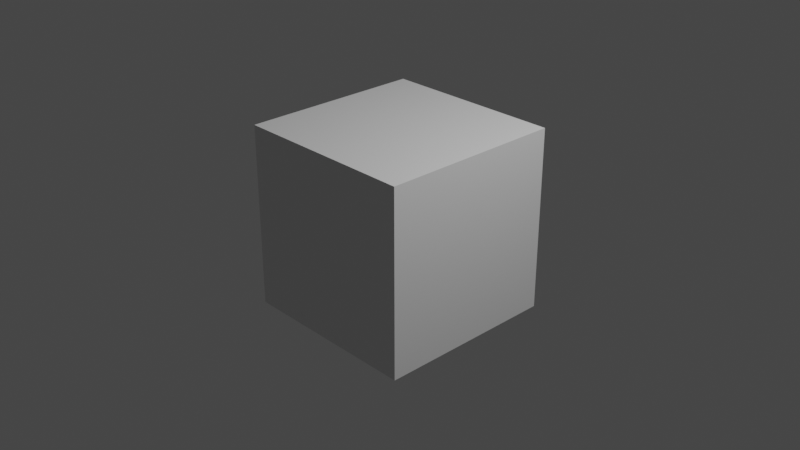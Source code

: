 # Source: player2.blend  (saved by Blender 3.4.6; exported with 4.5.12 LTS)
import bpy
from mathutils import Matrix  # noqa: F401  (used for matrix-valued properties, if any)

bpy.ops.wm.read_factory_settings(use_empty=True)
scene = bpy.context.scene
scene.name = 'Scene'

# ---- collections
col_collection = bpy.data.collections.new('Collection'); scene.collection.children.link(col_collection)

# ---- materials (node trees are filled in below, after node groups)
mat_material = bpy.data.materials.new('Material')
mat_material.alpha_threshold = 0.0
mat_material.use_transparent_shadow = False
mat_material.roughness = 0.5
mat_material.line_color = (0.0, 0.0, 0.0, 1.0)

# ---- material node trees
mat_material.use_nodes = True; mat_material.node_tree.nodes.clear()
_N = mat_material.node_tree.nodes; _L = mat_material.node_tree.links
n0 = _N.new('ShaderNodeOutputMaterial'); n0.name = 'Material Output'; n0.location = (300, 300)
n1 = _N.new('ShaderNodeBsdfPrincipled'); n1.name = 'Principled BSDF'; n1.location = (10, 300)
n1.distribution = 'GGX'
n1.subsurface_method = 'RANDOM_WALK_SKIN'
n1.inputs[3].default_value = 1.45
n1.inputs[27].default_value = (0.0, 0.0, 0.0, 1.0)
n1.inputs[28].default_value = 1.0
_L.new(n1.outputs[0], n0.inputs[0])
n0.is_active_output = True

# ---- world
world_world = bpy.data.worlds.new('World'); scene.world = world_world
world_world.use_nodes = True; world_world.node_tree.nodes.clear()
_N = world_world.node_tree.nodes; _L = world_world.node_tree.links
n0 = _N.new('ShaderNodeOutputWorld'); n0.name = 'World Output'; n0.location = (300, 300)
n1 = _N.new('ShaderNodeBackground'); n1.name = 'Background'; n1.location = (10, 300)
n1.inputs[0].default_value = (0.05088, 0.05088, 0.05088, 1.0)
_L.new(n1.outputs[0], n0.inputs[0])
n0.is_active_output = True
world_world.color = (0.05088, 0.05088, 0.05088)
world_world.use_sun_shadow = False
world_world.sun_shadow_jitter_overblur = 0.0

# ---- cameras
cam_camera = bpy.data.cameras.new('Camera')
cam_camera.clip_end = 100.0
cam_camera.ortho_scale = 7.314

# ---- lights
light_light = bpy.data.lights.new('Light', 'POINT')
light_light.transmission_factor = 0.0
light_light.energy = 1000.0
light_light.shadow_soft_size = 0.1
light_light.shadow_maximum_resolution = 0.006
light_light.use_absolute_resolution = True

# ---- meshes
me_cube = bpy.data.meshes.new('Cube')
me_cube.from_pydata([(1.0, 1.0, 1.0), (1.0, 1.0, -1.0), (1.0, -1.0, 1.0), (1.0, -1.0, -1.0), (-1.0, 1.0, 1.0), (-1.0, 1.0, -1.0), (-1.0, -1.0, 1.0), (-1.0, -1.0, -1.0)], [], [(0, 4, 6, 2), (3, 2, 6, 7), (7, 6, 4, 5), (5, 1, 3, 7), (1, 0, 2, 3), (5, 4, 0, 1)])
_uv = me_cube.uv_layers.new(name='UVMap')
_uv.uv.foreach_set('vector', [0.625, 0.5, 0.875, 0.5, 0.875, 0.75, 0.625, 0.75, 0.375, 0.75, 0.625, 0.75, 0.625, 1.0, 0.375, 1.0, 0.375, 0.0, 0.625, 0.0, 0.625, 0.25, 0.375, 0.25, 0.125, 0.5, 0.375, 0.5, 0.375, 0.75, 0.125, 0.75, 0.375, 0.5, 0.625, 0.5, 0.625, 0.75, 0.375, 0.75, 0.375, 0.25, 0.625, 0.25, 0.625, 0.5, 0.375, 0.5])
me_cube.materials.append(mat_material)
me_cube.use_mirror_vertex_groups = False
me_cube.update()

# ---- objects
ob_cube = bpy.data.objects.new('Cube', me_cube)
ob_light = bpy.data.objects.new('Light', light_light)
ob_camera = bpy.data.objects.new('Camera', cam_camera)

# ---- transforms, parenting, visibility, modifiers, constraints
ob_cube.location = (0.0, 0.0, 0.0)
ob_cube.lock_rotations_4d = False
ob_cube.empty_display_type = 'ARROWS'
ob_cube.lineart.crease_threshold = 0.0
ob_light.location = (4.076, 1.005, 5.904)
ob_light.rotation_euler = (0.6503, 0.05522, 1.866)
ob_light.lock_rotations_4d = False
ob_light.empty_display_type = 'ARROWS'
ob_light.color = (0.0, 0.0, 0.0, 0.0)
ob_light.lineart.crease_threshold = 0.0
ob_camera.location = (7.359, -6.926, 4.958)
ob_camera.rotation_euler = (1.109, 0.0, 0.8149)
ob_camera.lock_rotations_4d = False
ob_camera.empty_display_type = 'ARROWS'
ob_camera.color = (0.0, 0.0, 0.0, 0.0)
ob_camera.display_type = 'WIRE'
ob_camera.lineart.crease_threshold = 0.0

# ---- collection membership
col_collection.objects.link(ob_cube)
col_collection.objects.link(ob_light)
col_collection.objects.link(ob_camera)

# ---- scene / render settings (as saved in the file)
scene.camera = ob_camera
scene.frame_start = 1; scene.frame_end = 250; scene.frame_set(1)
scene.render.engine = 'BLENDER_EEVEE_NEXT'
scene.cycles.sampling_pattern = 'TABULATED_SOBOL'
scene.cycles.use_light_tree = False
scene.view_settings.view_transform = 'Filmic'
bpy.context.view_layer.update()
